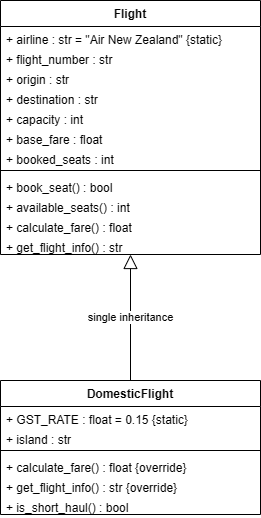

The diagram above was exported from draw.io. Its source (the exported page's mxGraphModel, read from the mxfile embedded in the PNG):
<mxGraphModel dx="1280" dy="910" grid="1" gridSize="10" guides="1" tooltips="1" connect="1" arrows="1" fold="1" page="1" pageScale="1" pageWidth="850" pageHeight="1100" math="0" shadow="0">
  <root>
    <mxCell id="0" />
    <mxCell id="1" parent="0" />
    <mxCell id="flight" parent="1" style="swimlane;fontStyle=1;align=center;verticalAlign=top;childLayout=stackLayout;horizontal=1;startSize=26;horizontalStack=0;resizeParent=1;resizeParentMax=0;resizeLast=0;collapsible=1;marginBottom=0;" value="Flight" vertex="1">
      <mxGeometry height="254" width="260" x="300" y="40" as="geometry" />
    </mxCell>
    <mxCell id="f_airline" parent="flight" style="text;strokeColor=none;fillColor=none;align=left;verticalAlign=top;spacingLeft=4;spacingRight=4;overflow=hidden;rotatable=0;points=[[0,0.5],[1,0.5]];portConstraint=eastwest;" value="+ airline : str = &quot;Air New Zealand&quot;  {static}" vertex="1">
      <mxGeometry height="20" width="260" y="26" as="geometry" />
    </mxCell>
    <mxCell id="f_num" parent="flight" style="text;strokeColor=none;fillColor=none;align=left;verticalAlign=top;spacingLeft=4;spacingRight=4;overflow=hidden;rotatable=0;points=[[0,0.5],[1,0.5]];portConstraint=eastwest;" value="+ flight_number : str" vertex="1">
      <mxGeometry height="20" width="260" y="46" as="geometry" />
    </mxCell>
    <mxCell id="f_origin" parent="flight" style="text;strokeColor=none;fillColor=none;align=left;verticalAlign=top;spacingLeft=4;spacingRight=4;overflow=hidden;rotatable=0;points=[[0,0.5],[1,0.5]];portConstraint=eastwest;" value="+ origin : str" vertex="1">
      <mxGeometry height="20" width="260" y="66" as="geometry" />
    </mxCell>
    <mxCell id="f_dest" parent="flight" style="text;strokeColor=none;fillColor=none;align=left;verticalAlign=top;spacingLeft=4;spacingRight=4;overflow=hidden;rotatable=0;points=[[0,0.5],[1,0.5]];portConstraint=eastwest;" value="+ destination : str" vertex="1">
      <mxGeometry height="20" width="260" y="86" as="geometry" />
    </mxCell>
    <mxCell id="f_cap" parent="flight" style="text;strokeColor=none;fillColor=none;align=left;verticalAlign=top;spacingLeft=4;spacingRight=4;overflow=hidden;rotatable=0;points=[[0,0.5],[1,0.5]];portConstraint=eastwest;" value="+ capacity : int" vertex="1">
      <mxGeometry height="20" width="260" y="106" as="geometry" />
    </mxCell>
    <mxCell id="f_fare" parent="flight" style="text;strokeColor=none;fillColor=none;align=left;verticalAlign=top;spacingLeft=4;spacingRight=4;overflow=hidden;rotatable=0;points=[[0,0.5],[1,0.5]];portConstraint=eastwest;" value="+ base_fare : float" vertex="1">
      <mxGeometry height="20" width="260" y="126" as="geometry" />
    </mxCell>
    <mxCell id="f_booked" parent="flight" style="text;strokeColor=none;fillColor=none;align=left;verticalAlign=top;spacingLeft=4;spacingRight=4;overflow=hidden;rotatable=0;points=[[0,0.5],[1,0.5]];portConstraint=eastwest;" value="+ booked_seats : int" vertex="1">
      <mxGeometry height="20" width="260" y="146" as="geometry" />
    </mxCell>
    <mxCell id="f_sep" parent="flight" style="line;strokeWidth=1;fillColor=none;align=left;verticalAlign=middle;spacingTop=-1;spacingLeft=3;spacingRight=3;rotatable=0;labelPosition=right;points=[];portConstraint=eastwest;" value="" vertex="1">
      <mxGeometry height="8" width="260" y="166" as="geometry" />
    </mxCell>
    <mxCell id="f_m_book" parent="flight" style="text;strokeColor=none;fillColor=none;align=left;verticalAlign=top;spacingLeft=4;spacingRight=4;overflow=hidden;rotatable=0;points=[[0,0.5],[1,0.5]];portConstraint=eastwest;" value="+ book_seat() : bool" vertex="1">
      <mxGeometry height="20" width="260" y="174" as="geometry" />
    </mxCell>
    <mxCell id="f_m_avail" parent="flight" style="text;strokeColor=none;fillColor=none;align=left;verticalAlign=top;spacingLeft=4;spacingRight=4;overflow=hidden;rotatable=0;points=[[0,0.5],[1,0.5]];portConstraint=eastwest;" value="+ available_seats() : int" vertex="1">
      <mxGeometry height="20" width="260" y="194" as="geometry" />
    </mxCell>
    <mxCell id="f_m_fare" parent="flight" style="text;strokeColor=none;fillColor=none;align=left;verticalAlign=top;spacingLeft=4;spacingRight=4;overflow=hidden;rotatable=0;points=[[0,0.5],[1,0.5]];portConstraint=eastwest;" value="+ calculate_fare() : float" vertex="1">
      <mxGeometry height="20" width="260" y="214" as="geometry" />
    </mxCell>
    <mxCell id="f_m_info" parent="flight" style="text;strokeColor=none;fillColor=none;align=left;verticalAlign=top;spacingLeft=4;spacingRight=4;overflow=hidden;rotatable=0;points=[[0,0.5],[1,0.5]];portConstraint=eastwest;" value="+ get_flight_info() : str" vertex="1">
      <mxGeometry height="20" width="260" y="234" as="geometry" />
    </mxCell>
    <mxCell id="domestic" parent="1" style="swimlane;fontStyle=1;align=center;verticalAlign=top;childLayout=stackLayout;horizontal=1;startSize=26;horizontalStack=0;resizeParent=1;resizeParentMax=0;resizeLast=0;collapsible=1;marginBottom=0;" value="DomesticFlight" vertex="1">
      <mxGeometry height="134" width="260" x="300" y="420" as="geometry" />
    </mxCell>
    <mxCell id="d_gst" parent="domestic" style="text;strokeColor=none;fillColor=none;align=left;verticalAlign=top;spacingLeft=4;spacingRight=4;overflow=hidden;rotatable=0;points=[[0,0.5],[1,0.5]];portConstraint=eastwest;" value="+ GST_RATE : float = 0.15  {static}" vertex="1">
      <mxGeometry height="20" width="260" y="26" as="geometry" />
    </mxCell>
    <mxCell id="d_island" parent="domestic" style="text;strokeColor=none;fillColor=none;align=left;verticalAlign=top;spacingLeft=4;spacingRight=4;overflow=hidden;rotatable=0;points=[[0,0.5],[1,0.5]];portConstraint=eastwest;" value="+ island : str" vertex="1">
      <mxGeometry height="20" width="260" y="46" as="geometry" />
    </mxCell>
    <mxCell id="d_sep" parent="domestic" style="line;strokeWidth=1;fillColor=none;align=left;verticalAlign=middle;spacingTop=-1;spacingLeft=3;spacingRight=3;rotatable=0;labelPosition=right;points=[];portConstraint=eastwest;" value="" vertex="1">
      <mxGeometry height="8" width="260" y="66" as="geometry" />
    </mxCell>
    <mxCell id="d_m_fare" parent="domestic" style="text;strokeColor=none;fillColor=none;align=left;verticalAlign=top;spacingLeft=4;spacingRight=4;overflow=hidden;rotatable=0;points=[[0,0.5],[1,0.5]];portConstraint=eastwest;" value="+ calculate_fare() : float  {override}" vertex="1">
      <mxGeometry height="20" width="260" y="74" as="geometry" />
    </mxCell>
    <mxCell id="d_m_info" parent="domestic" style="text;strokeColor=none;fillColor=none;align=left;verticalAlign=top;spacingLeft=4;spacingRight=4;overflow=hidden;rotatable=0;points=[[0,0.5],[1,0.5]];portConstraint=eastwest;" value="+ get_flight_info() : str  {override}" vertex="1">
      <mxGeometry height="20" width="260" y="94" as="geometry" />
    </mxCell>
    <mxCell id="d_m_short" parent="domestic" style="text;strokeColor=none;fillColor=none;align=left;verticalAlign=top;spacingLeft=4;spacingRight=4;overflow=hidden;rotatable=0;points=[[0,0.5],[1,0.5]];portConstraint=eastwest;" value="+ is_short_haul() : bool" vertex="1">
      <mxGeometry height="20" width="260" y="114" as="geometry" />
    </mxCell>
    <mxCell id="inherit" edge="1" parent="1" source="domestic" style="endArrow=block;endFill=0;endSize=12;html=1;edgeStyle=orthogonalEdgeStyle;rounded=0;" target="flight" value="single inheritance">
      <mxGeometry relative="1" as="geometry" />
    </mxCell>
  </root>
</mxGraphModel>